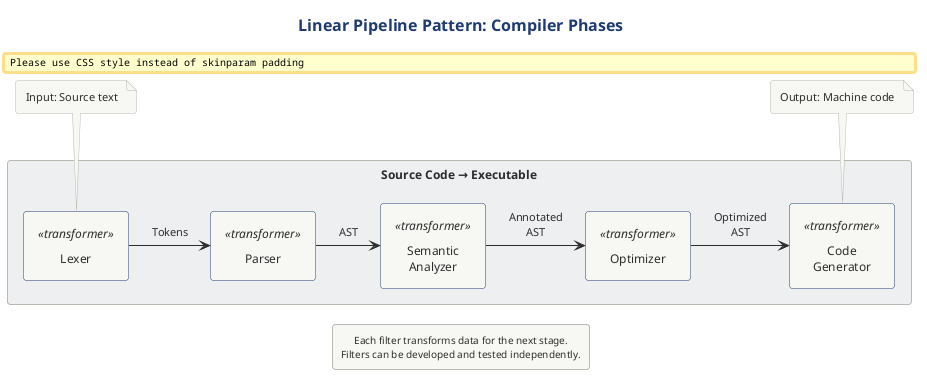

The diagram above was rendered by PlantUML. Its source (embedded in the PNG):
@startuml
' Compiler Pipeline Example - Linear Pipeline Pattern
' Shows classic sequential transformation in compiler phases

!include ../../../../../../tooling/styles/plantuml/structural/component-diagram-style.iuml

title Linear Pipeline Pattern: Compiler Phases

rectangle "Source Code → Executable" #ECEFF1 {
    [Lexer] as Lexer <<transformer>>
    [Parser] as Parser <<transformer>>
    [Semantic\nAnalyzer] as Semantic <<transformer>>
    [Optimizer] as Optimizer <<transformer>>
    [Code\nGenerator] as CodeGen <<transformer>>
}

Lexer -right-> Parser : "Tokens"
Parser -right-> Semantic : "AST"
Semantic -right-> Optimizer : "Annotated\nAST"
Optimizer -right-> CodeGen : "Optimized\nAST"

note top of Lexer
    Input: Source text
end note

note top of CodeGen
    Output: Machine code
end note

legend bottom
    Each filter transforms data for the next stage.
    Filters can be developed and tested independently.
endlegend

@enduml